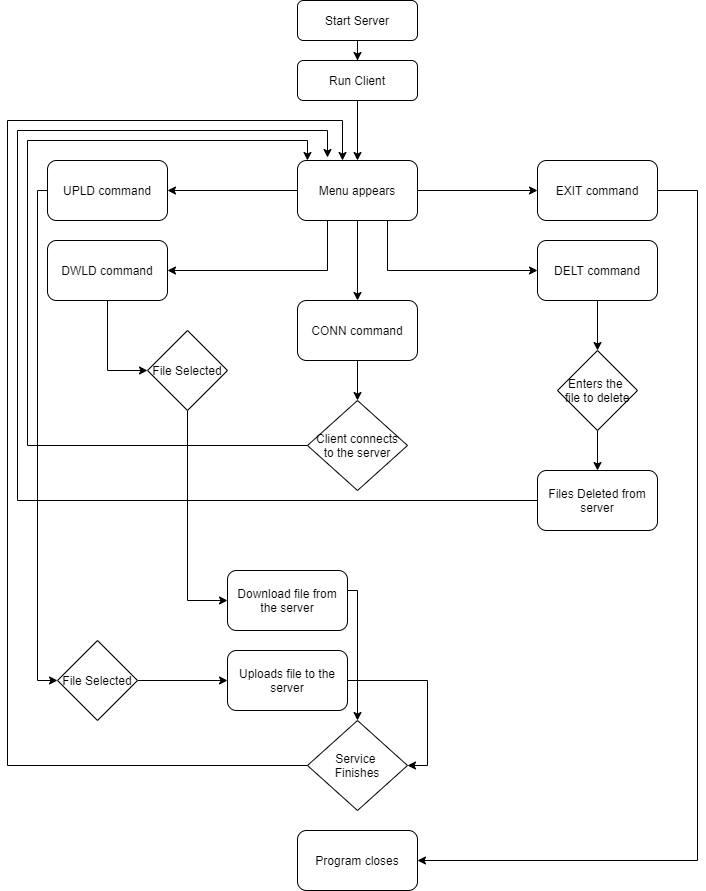

The diagram above was exported from draw.io. Its source (the exported page's mxGraphModel, read from the mxfile embedded in the PNG):
<mxGraphModel dx="1422" dy="794" grid="1" gridSize="10" guides="1" tooltips="1" connect="1" arrows="1" fold="1" page="1" pageScale="1" pageWidth="827" pageHeight="1169" math="0" shadow="0">
  <root>
    <mxCell id="WIyWlLk6GJQsqaUBKTNV-0" />
    <mxCell id="WIyWlLk6GJQsqaUBKTNV-1" parent="WIyWlLk6GJQsqaUBKTNV-0" />
    <mxCell id="yJBbzX1v307xC9wfH4Pk-0" style="edgeStyle=orthogonalEdgeStyle;rounded=0;orthogonalLoop=1;jettySize=auto;html=1;" edge="1" parent="WIyWlLk6GJQsqaUBKTNV-1" source="WIyWlLk6GJQsqaUBKTNV-3" target="WIyWlLk6GJQsqaUBKTNV-7">
      <mxGeometry relative="1" as="geometry" />
    </mxCell>
    <mxCell id="WIyWlLk6GJQsqaUBKTNV-3" value="Start Server" style="rounded=1;whiteSpace=wrap;html=1;fontSize=12;glass=0;strokeWidth=1;shadow=0;" parent="WIyWlLk6GJQsqaUBKTNV-1" vertex="1">
      <mxGeometry x="330" y="10" width="120" height="40" as="geometry" />
    </mxCell>
    <mxCell id="yJBbzX1v307xC9wfH4Pk-6" style="edgeStyle=orthogonalEdgeStyle;rounded=0;orthogonalLoop=1;jettySize=auto;html=1;exitX=0.5;exitY=1;exitDx=0;exitDy=0;entryX=0.5;entryY=0;entryDx=0;entryDy=0;" edge="1" parent="WIyWlLk6GJQsqaUBKTNV-1" source="WIyWlLk6GJQsqaUBKTNV-7" target="yJBbzX1v307xC9wfH4Pk-1">
      <mxGeometry relative="1" as="geometry" />
    </mxCell>
    <mxCell id="WIyWlLk6GJQsqaUBKTNV-7" value="Run Client" style="rounded=1;whiteSpace=wrap;html=1;fontSize=12;glass=0;strokeWidth=1;shadow=0;" parent="WIyWlLk6GJQsqaUBKTNV-1" vertex="1">
      <mxGeometry x="330" y="70" width="120" height="40" as="geometry" />
    </mxCell>
    <mxCell id="yJBbzX1v307xC9wfH4Pk-2" style="edgeStyle=orthogonalEdgeStyle;rounded=0;orthogonalLoop=1;jettySize=auto;html=1;" edge="1" parent="WIyWlLk6GJQsqaUBKTNV-1" source="yJBbzX1v307xC9wfH4Pk-1">
      <mxGeometry relative="1" as="geometry">
        <mxPoint x="200" y="200" as="targetPoint" />
      </mxGeometry>
    </mxCell>
    <mxCell id="yJBbzX1v307xC9wfH4Pk-3" style="edgeStyle=orthogonalEdgeStyle;rounded=0;orthogonalLoop=1;jettySize=auto;html=1;exitX=0.25;exitY=1;exitDx=0;exitDy=0;entryX=1;entryY=0.5;entryDx=0;entryDy=0;" edge="1" parent="WIyWlLk6GJQsqaUBKTNV-1" source="yJBbzX1v307xC9wfH4Pk-1" target="yJBbzX1v307xC9wfH4Pk-8">
      <mxGeometry relative="1" as="geometry">
        <mxPoint x="230" y="300" as="targetPoint" />
        <Array as="points">
          <mxPoint x="360" y="280" />
        </Array>
      </mxGeometry>
    </mxCell>
    <mxCell id="yJBbzX1v307xC9wfH4Pk-4" style="edgeStyle=orthogonalEdgeStyle;rounded=0;orthogonalLoop=1;jettySize=auto;html=1;" edge="1" parent="WIyWlLk6GJQsqaUBKTNV-1" source="yJBbzX1v307xC9wfH4Pk-1">
      <mxGeometry relative="1" as="geometry">
        <mxPoint x="570" y="200" as="targetPoint" />
      </mxGeometry>
    </mxCell>
    <mxCell id="yJBbzX1v307xC9wfH4Pk-5" style="edgeStyle=orthogonalEdgeStyle;rounded=0;orthogonalLoop=1;jettySize=auto;html=1;entryX=0;entryY=0.5;entryDx=0;entryDy=0;" edge="1" parent="WIyWlLk6GJQsqaUBKTNV-1" source="yJBbzX1v307xC9wfH4Pk-1" target="yJBbzX1v307xC9wfH4Pk-10">
      <mxGeometry relative="1" as="geometry">
        <mxPoint x="570" y="260" as="targetPoint" />
        <Array as="points">
          <mxPoint x="420" y="280" />
        </Array>
      </mxGeometry>
    </mxCell>
    <mxCell id="yJBbzX1v307xC9wfH4Pk-14" style="edgeStyle=orthogonalEdgeStyle;rounded=0;orthogonalLoop=1;jettySize=auto;html=1;exitX=0.5;exitY=1;exitDx=0;exitDy=0;entryX=0.5;entryY=0;entryDx=0;entryDy=0;" edge="1" parent="WIyWlLk6GJQsqaUBKTNV-1" source="yJBbzX1v307xC9wfH4Pk-1" target="yJBbzX1v307xC9wfH4Pk-13">
      <mxGeometry relative="1" as="geometry" />
    </mxCell>
    <mxCell id="yJBbzX1v307xC9wfH4Pk-1" value="Menu appears" style="rounded=1;whiteSpace=wrap;html=1;" vertex="1" parent="WIyWlLk6GJQsqaUBKTNV-1">
      <mxGeometry x="330" y="170" width="120" height="60" as="geometry" />
    </mxCell>
    <mxCell id="yJBbzX1v307xC9wfH4Pk-31" style="edgeStyle=orthogonalEdgeStyle;rounded=0;orthogonalLoop=1;jettySize=auto;html=1;exitX=0;exitY=0.5;exitDx=0;exitDy=0;entryX=0;entryY=0.5;entryDx=0;entryDy=0;" edge="1" parent="WIyWlLk6GJQsqaUBKTNV-1" source="yJBbzX1v307xC9wfH4Pk-7" target="yJBbzX1v307xC9wfH4Pk-27">
      <mxGeometry relative="1" as="geometry">
        <mxPoint x="70" y="680" as="targetPoint" />
        <Array as="points">
          <mxPoint x="70" y="200" />
          <mxPoint x="70" y="690" />
        </Array>
      </mxGeometry>
    </mxCell>
    <mxCell id="yJBbzX1v307xC9wfH4Pk-7" value="UPLD command" style="rounded=1;whiteSpace=wrap;html=1;" vertex="1" parent="WIyWlLk6GJQsqaUBKTNV-1">
      <mxGeometry x="80" y="170" width="120" height="60" as="geometry" />
    </mxCell>
    <mxCell id="yJBbzX1v307xC9wfH4Pk-29" style="edgeStyle=orthogonalEdgeStyle;rounded=0;orthogonalLoop=1;jettySize=auto;html=1;exitX=0.5;exitY=1;exitDx=0;exitDy=0;entryX=0;entryY=0.5;entryDx=0;entryDy=0;" edge="1" parent="WIyWlLk6GJQsqaUBKTNV-1" source="yJBbzX1v307xC9wfH4Pk-8" target="yJBbzX1v307xC9wfH4Pk-28">
      <mxGeometry relative="1" as="geometry">
        <mxPoint x="140" y="380" as="targetPoint" />
      </mxGeometry>
    </mxCell>
    <mxCell id="yJBbzX1v307xC9wfH4Pk-8" value="DWLD command" style="rounded=1;whiteSpace=wrap;html=1;" vertex="1" parent="WIyWlLk6GJQsqaUBKTNV-1">
      <mxGeometry x="80" y="250" width="120" height="60" as="geometry" />
    </mxCell>
    <mxCell id="yJBbzX1v307xC9wfH4Pk-16" style="edgeStyle=orthogonalEdgeStyle;rounded=0;orthogonalLoop=1;jettySize=auto;html=1;exitX=1;exitY=0.5;exitDx=0;exitDy=0;entryX=1;entryY=0.5;entryDx=0;entryDy=0;" edge="1" parent="WIyWlLk6GJQsqaUBKTNV-1" source="yJBbzX1v307xC9wfH4Pk-9" target="yJBbzX1v307xC9wfH4Pk-15">
      <mxGeometry relative="1" as="geometry">
        <mxPoint x="720" y="750" as="targetPoint" />
        <Array as="points">
          <mxPoint x="730" y="200" />
          <mxPoint x="730" y="870" />
        </Array>
      </mxGeometry>
    </mxCell>
    <mxCell id="yJBbzX1v307xC9wfH4Pk-9" value="EXIT command" style="rounded=1;whiteSpace=wrap;html=1;" vertex="1" parent="WIyWlLk6GJQsqaUBKTNV-1">
      <mxGeometry x="570" y="170" width="120" height="60" as="geometry" />
    </mxCell>
    <mxCell id="yJBbzX1v307xC9wfH4Pk-22" style="edgeStyle=orthogonalEdgeStyle;rounded=0;orthogonalLoop=1;jettySize=auto;html=1;entryX=0.5;entryY=0;entryDx=0;entryDy=0;" edge="1" parent="WIyWlLk6GJQsqaUBKTNV-1" source="yJBbzX1v307xC9wfH4Pk-10" target="yJBbzX1v307xC9wfH4Pk-21">
      <mxGeometry relative="1" as="geometry" />
    </mxCell>
    <mxCell id="yJBbzX1v307xC9wfH4Pk-10" value="DELT command" style="rounded=1;whiteSpace=wrap;html=1;" vertex="1" parent="WIyWlLk6GJQsqaUBKTNV-1">
      <mxGeometry x="570" y="250" width="120" height="60" as="geometry" />
    </mxCell>
    <mxCell id="yJBbzX1v307xC9wfH4Pk-12" style="edgeStyle=orthogonalEdgeStyle;rounded=0;orthogonalLoop=1;jettySize=auto;html=1;exitX=0;exitY=0.5;exitDx=0;exitDy=0;" edge="1" parent="WIyWlLk6GJQsqaUBKTNV-1" source="yJBbzX1v307xC9wfH4Pk-17">
      <mxGeometry relative="1" as="geometry">
        <mxPoint x="375" y="170" as="targetPoint" />
        <mxPoint x="340" y="630" as="sourcePoint" />
        <Array as="points">
          <mxPoint x="40" y="775" />
          <mxPoint x="40" y="130" />
          <mxPoint x="375" y="130" />
        </Array>
      </mxGeometry>
    </mxCell>
    <mxCell id="yJBbzX1v307xC9wfH4Pk-18" style="edgeStyle=orthogonalEdgeStyle;rounded=0;orthogonalLoop=1;jettySize=auto;html=1;" edge="1" parent="WIyWlLk6GJQsqaUBKTNV-1" source="yJBbzX1v307xC9wfH4Pk-13">
      <mxGeometry relative="1" as="geometry">
        <mxPoint x="390" y="410" as="targetPoint" />
      </mxGeometry>
    </mxCell>
    <mxCell id="yJBbzX1v307xC9wfH4Pk-13" value="CONN command" style="rounded=1;whiteSpace=wrap;html=1;" vertex="1" parent="WIyWlLk6GJQsqaUBKTNV-1">
      <mxGeometry x="330" y="310" width="120" height="60" as="geometry" />
    </mxCell>
    <mxCell id="yJBbzX1v307xC9wfH4Pk-15" value="Program closes&lt;br&gt;" style="rounded=1;whiteSpace=wrap;html=1;" vertex="1" parent="WIyWlLk6GJQsqaUBKTNV-1">
      <mxGeometry x="330" y="840" width="120" height="60" as="geometry" />
    </mxCell>
    <mxCell id="yJBbzX1v307xC9wfH4Pk-17" value="Service&amp;nbsp;&lt;br&gt;Finishes" style="rhombus;whiteSpace=wrap;html=1;" vertex="1" parent="WIyWlLk6GJQsqaUBKTNV-1">
      <mxGeometry x="340" y="730" width="100" height="90" as="geometry" />
    </mxCell>
    <mxCell id="yJBbzX1v307xC9wfH4Pk-20" style="edgeStyle=orthogonalEdgeStyle;rounded=0;orthogonalLoop=1;jettySize=auto;html=1;entryX=0.083;entryY=0;entryDx=0;entryDy=0;entryPerimeter=0;" edge="1" parent="WIyWlLk6GJQsqaUBKTNV-1" source="yJBbzX1v307xC9wfH4Pk-19" target="yJBbzX1v307xC9wfH4Pk-1">
      <mxGeometry relative="1" as="geometry">
        <mxPoint x="350" y="160" as="targetPoint" />
        <Array as="points">
          <mxPoint x="60" y="455" />
          <mxPoint x="60" y="150" />
          <mxPoint x="340" y="150" />
        </Array>
      </mxGeometry>
    </mxCell>
    <mxCell id="yJBbzX1v307xC9wfH4Pk-19" value="Client connects&lt;br&gt;to the server" style="rhombus;whiteSpace=wrap;html=1;" vertex="1" parent="WIyWlLk6GJQsqaUBKTNV-1">
      <mxGeometry x="340" y="410" width="100" height="90" as="geometry" />
    </mxCell>
    <mxCell id="yJBbzX1v307xC9wfH4Pk-24" style="edgeStyle=orthogonalEdgeStyle;rounded=0;orthogonalLoop=1;jettySize=auto;html=1;entryX=0.5;entryY=0;entryDx=0;entryDy=0;" edge="1" parent="WIyWlLk6GJQsqaUBKTNV-1" source="yJBbzX1v307xC9wfH4Pk-21" target="yJBbzX1v307xC9wfH4Pk-23">
      <mxGeometry relative="1" as="geometry" />
    </mxCell>
    <mxCell id="yJBbzX1v307xC9wfH4Pk-21" value="Enters the&amp;nbsp;&lt;br&gt;file to delete" style="rhombus;whiteSpace=wrap;html=1;" vertex="1" parent="WIyWlLk6GJQsqaUBKTNV-1">
      <mxGeometry x="590" y="360" width="80" height="80" as="geometry" />
    </mxCell>
    <mxCell id="yJBbzX1v307xC9wfH4Pk-26" value="" style="edgeStyle=orthogonalEdgeStyle;rounded=0;orthogonalLoop=1;jettySize=auto;html=1;" edge="1" parent="WIyWlLk6GJQsqaUBKTNV-1" source="yJBbzX1v307xC9wfH4Pk-23">
      <mxGeometry relative="1" as="geometry">
        <mxPoint x="360" y="167" as="targetPoint" />
        <Array as="points">
          <mxPoint x="50" y="510" />
          <mxPoint x="50" y="140" />
          <mxPoint x="360" y="140" />
        </Array>
      </mxGeometry>
    </mxCell>
    <mxCell id="yJBbzX1v307xC9wfH4Pk-23" value="Files Deleted from server" style="rounded=1;whiteSpace=wrap;html=1;" vertex="1" parent="WIyWlLk6GJQsqaUBKTNV-1">
      <mxGeometry x="570" y="480" width="120" height="60" as="geometry" />
    </mxCell>
    <mxCell id="yJBbzX1v307xC9wfH4Pk-32" style="edgeStyle=orthogonalEdgeStyle;rounded=0;orthogonalLoop=1;jettySize=auto;html=1;entryX=0;entryY=0.5;entryDx=0;entryDy=0;" edge="1" parent="WIyWlLk6GJQsqaUBKTNV-1" source="yJBbzX1v307xC9wfH4Pk-27" target="yJBbzX1v307xC9wfH4Pk-34">
      <mxGeometry relative="1" as="geometry">
        <mxPoint x="250" y="680" as="targetPoint" />
      </mxGeometry>
    </mxCell>
    <mxCell id="yJBbzX1v307xC9wfH4Pk-27" value="File Selected" style="rhombus;whiteSpace=wrap;html=1;" vertex="1" parent="WIyWlLk6GJQsqaUBKTNV-1">
      <mxGeometry x="90" y="650" width="80" height="80" as="geometry" />
    </mxCell>
    <mxCell id="yJBbzX1v307xC9wfH4Pk-30" style="edgeStyle=orthogonalEdgeStyle;rounded=0;orthogonalLoop=1;jettySize=auto;html=1;" edge="1" parent="WIyWlLk6GJQsqaUBKTNV-1" source="yJBbzX1v307xC9wfH4Pk-28">
      <mxGeometry relative="1" as="geometry">
        <mxPoint x="260" y="610" as="targetPoint" />
        <Array as="points">
          <mxPoint x="220" y="610" />
        </Array>
      </mxGeometry>
    </mxCell>
    <mxCell id="yJBbzX1v307xC9wfH4Pk-28" value="File Selected" style="rhombus;whiteSpace=wrap;html=1;" vertex="1" parent="WIyWlLk6GJQsqaUBKTNV-1">
      <mxGeometry x="180" y="340" width="80" height="80" as="geometry" />
    </mxCell>
    <mxCell id="yJBbzX1v307xC9wfH4Pk-35" style="edgeStyle=orthogonalEdgeStyle;rounded=0;orthogonalLoop=1;jettySize=auto;html=1;exitX=1;exitY=0.5;exitDx=0;exitDy=0;entryX=0.5;entryY=0;entryDx=0;entryDy=0;" edge="1" parent="WIyWlLk6GJQsqaUBKTNV-1" source="yJBbzX1v307xC9wfH4Pk-33" target="yJBbzX1v307xC9wfH4Pk-17">
      <mxGeometry relative="1" as="geometry">
        <mxPoint x="410" y="610" as="targetPoint" />
        <Array as="points">
          <mxPoint x="380" y="600" />
          <mxPoint x="390" y="600" />
        </Array>
      </mxGeometry>
    </mxCell>
    <mxCell id="yJBbzX1v307xC9wfH4Pk-33" value="Download file from the server" style="rounded=1;whiteSpace=wrap;html=1;" vertex="1" parent="WIyWlLk6GJQsqaUBKTNV-1">
      <mxGeometry x="260" y="580" width="120" height="60" as="geometry" />
    </mxCell>
    <mxCell id="yJBbzX1v307xC9wfH4Pk-36" style="edgeStyle=orthogonalEdgeStyle;rounded=0;orthogonalLoop=1;jettySize=auto;html=1;entryX=1;entryY=0.5;entryDx=0;entryDy=0;" edge="1" parent="WIyWlLk6GJQsqaUBKTNV-1" source="yJBbzX1v307xC9wfH4Pk-34" target="yJBbzX1v307xC9wfH4Pk-17">
      <mxGeometry relative="1" as="geometry">
        <mxPoint x="490" y="780" as="targetPoint" />
        <Array as="points">
          <mxPoint x="460" y="690" />
          <mxPoint x="460" y="775" />
        </Array>
      </mxGeometry>
    </mxCell>
    <mxCell id="yJBbzX1v307xC9wfH4Pk-34" value="Uploads file to the server" style="rounded=1;whiteSpace=wrap;html=1;" vertex="1" parent="WIyWlLk6GJQsqaUBKTNV-1">
      <mxGeometry x="260" y="660" width="120" height="60" as="geometry" />
    </mxCell>
  </root>
</mxGraphModel>